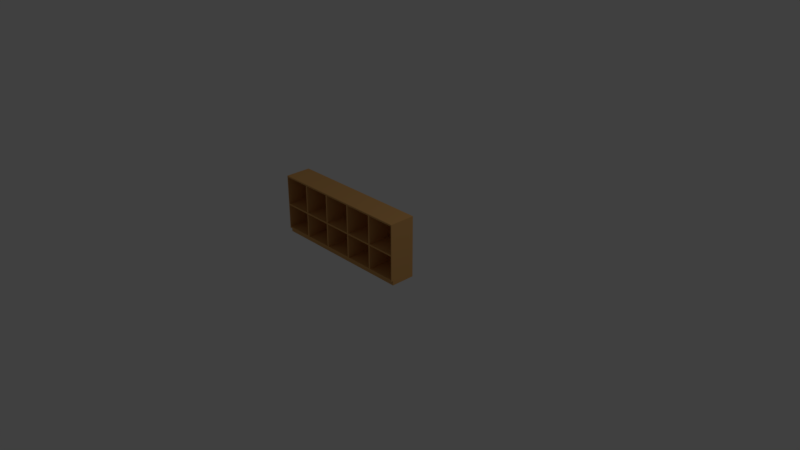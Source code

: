 # Source: dressing_room_shelf_wide.blend  (saved by Blender 2.79.0; exported with 4.5.12 LTS)
import bpy
from mathutils import Matrix  # noqa: F401  (used for matrix-valued properties, if any)

bpy.ops.wm.read_factory_settings(use_empty=True)
scene = bpy.context.scene
scene.name = 'Scene'

# ---- collections
col_collection_1 = bpy.data.collections.new('Collection 1'); scene.collection.children.link(col_collection_1)

# ---- materials (node trees are filled in below, after node groups)
mat_puuhylly = bpy.data.materials.new('Puuhylly')
mat_puuhylly.alpha_threshold = 0.0
mat_puuhylly.use_transparent_shadow = False
mat_puuhylly.diffuse_color = (0.7011, 0.3763, 0.1274, 1.0)
mat_puuhylly.roughness = 0.5
mat_puuhylly.line_color = (0.0, 0.0, 0.0, 1.0)

# ---- material node trees

# ---- world
world_world = bpy.data.worlds.new('World'); scene.world = world_world
world_world.color = (0.05088, 0.05088, 0.05088)
world_world.use_sun_shadow = False
world_world.sun_shadow_jitter_overblur = 0.0
world_world.cycles.sampling_method = 'MANUAL'

# ---- cameras
cam_camera = bpy.data.cameras.new('Camera')
cam_camera.clip_end = 100.0
cam_camera.lens = 35.0
cam_camera.sensor_width = 32.0
cam_camera.sensor_height = 18.0
cam_camera.ortho_scale = 7.314
cam_camera.dof.focus_distance = 0.0
cam_camera.dof.aperture_fstop = 128.0

# ---- lights
light_lamp = bpy.data.lights.new('Lamp', 'POINT')
light_lamp.transmission_factor = 0.0
light_lamp.cutoff_distance = 30.0
light_lamp.energy = 100.0
light_lamp.shadow_buffer_clip_start = 1.001
light_lamp.shadow_soft_size = 0.1
light_lamp.shadow_maximum_resolution = 0.006
light_lamp.use_absolute_resolution = True

# ---- meshes
me_cube = bpy.data.meshes.new('Cube')
me_cube.from_pydata([(-9.856e-05, -0.3251, 0.0), (-9.809e-05, 3.576e-07, 0.0), (-9.88e-05, -0.35, 0.82), (-9.839e-05, 0.0, 0.82), (-9.868e-05, -0.35, 0.41), (0.1999, -0.35, 0.82), (0.1999, -0.3251, 0.0), (0.009862, -0.35, 0.07995), (0.009863, -0.006034, 0.07995), (0.009862, -0.35, 0.7996), (0.009863, -0.006034, 0.7996), (0.3899, -0.35, 0.07995), (0.3899, -0.006034, 0.07995), (0.3899, -0.35, 0.7996), (0.3899, -0.006034, 0.7996), (0.1999, -0.35, 0.7996), (0.1999, -0.35, 0.07995), (0.009862, -0.35, 0.4199), (0.3899, -0.35, 0.4199), (0.009862, -0.35, 0.4), (0.3899, -0.35, 0.4), (0.009862, -0.006034, 0.4199), (0.3899, -0.006034, 0.4199), (0.009862, -0.006034, 0.4), (0.3899, -0.006034, 0.4), (0.009862, -0.35, 0.05994), (0.3899, -0.35, 0.05994), (0.1999, -0.35, 0.05994), (-9.868e-05, -0.35, 0.05994), (-9.824e-05, 1.788e-07, 0.05994), (-9.856e-05, -0.3251, 0.05994), (0.1999, -0.3251, 0.05994), (0.7999, -0.3251, 0.0), (0.7999, 3.576e-07, 0.0), (0.7999, -0.35, 0.82), (0.7999, 0.0, 0.82), (0.3999, -0.3251, 0.0), (0.3999, 3.576e-07, 0.0), (0.3999, -0.35, 0.82), (0.3999, 0.0, 0.82), (0.7999, -0.35, 0.41), (0.3999, -0.35, 0.41), (0.5999, -0.35, 0.82), (0.5999, -0.3251, 0.0), (0.7899, -0.35, 0.07995), (0.7899, -0.006034, 0.07995), (0.7899, -0.35, 0.7996), (0.7899, -0.006034, 0.7996), (0.4099, -0.35, 0.07995), (0.4099, -0.006034, 0.07995), (0.4099, -0.35, 0.7996), (0.4099, -0.006034, 0.7996), (0.5999, -0.35, 0.7996), (0.5999, -0.35, 0.07995), (0.7899, -0.35, 0.4199), (0.4099, -0.35, 0.4199), (0.7899, -0.35, 0.4), (0.4099, -0.35, 0.4), (0.7899, -0.006034, 0.4199), (0.4099, -0.006034, 0.4199), (0.7899, -0.006034, 0.4), (0.4099, -0.006034, 0.4), (0.7899, -0.35, 0.05994), (0.4099, -0.35, 0.05994), (0.5999, -0.35, 0.05994), (0.7999, -0.35, 0.05994), (0.3999, -0.35, 0.05994), (0.7999, 1.788e-07, 0.05994), (0.7999, -0.3251, 0.05994), (0.3999, -0.3251, 0.05994), (0.5999, -0.3251, 0.05994), (-0.8001, -0.3251, 0.0), (-0.8001, 3.576e-07, 0.0), (-0.8001, -0.35, 0.82), (-0.8001, 0.0, 0.82), (-0.8001, -0.35, 0.41), (-0.6001, -0.35, 0.82), (-0.6001, -0.3251, 0.0), (-0.7901, -0.35, 0.07995), (-0.7901, -0.006034, 0.07995), (-0.7901, -0.35, 0.7996), (-0.7901, -0.006034, 0.7996), (-0.41, -0.35, 0.07995), (-0.41, -0.006034, 0.07995), (-0.41, -0.35, 0.7996), (-0.41, -0.006034, 0.7996), (-0.6001, -0.35, 0.7996), (-0.6001, -0.35, 0.07995), (-0.7901, -0.35, 0.4199), (-0.41, -0.35, 0.4199), (-0.7901, -0.35, 0.4), (-0.41, -0.35, 0.4), (-0.7901, -0.006034, 0.4199), (-0.41, -0.006034, 0.4199), (-0.7901, -0.006034, 0.4), (-0.41, -0.006034, 0.4), (-0.7901, -0.35, 0.05994), (-0.41, -0.35, 0.05994), (-0.6001, -0.35, 0.05994), (-0.8001, -0.35, 0.05994), (-0.8001, 1.788e-07, 0.05994), (-0.8001, -0.3251, 0.05994), (-0.6001, -0.3251, 0.05994), (-0.4001, -0.3251, 0.0), (-0.4001, 3.576e-07, 0.0), (-0.4001, -0.35, 0.82), (-0.4001, 0.0, 0.82), (-0.4001, -0.35, 0.41), (-0.2001, -0.35, 0.82), (-0.2001, -0.3251, 0.0), (-0.01001, -0.35, 0.07995), (-0.01001, -0.006034, 0.07995), (-0.01001, -0.35, 0.7996), (-0.01001, -0.006034, 0.7996), (-0.3901, -0.35, 0.07995), (-0.3901, -0.006034, 0.07995), (-0.3901, -0.35, 0.7996), (-0.3901, -0.006034, 0.7996), (-0.2001, -0.35, 0.7996), (-0.2001, -0.35, 0.07995), (-0.01001, -0.35, 0.4199), (-0.3901, -0.35, 0.4199), (-0.01001, -0.35, 0.4), (-0.3901, -0.35, 0.4), (-0.01001, -0.006034, 0.4199), (-0.3901, -0.006034, 0.4199), (-0.01001, -0.006034, 0.4), (-0.3901, -0.006034, 0.4), (-0.01001, -0.35, 0.05994), (-0.3901, -0.35, 0.05994), (-0.2001, -0.35, 0.05994), (-0.4001, -0.35, 0.05994), (-0.4001, -0.3251, 0.05994), (-0.2001, -0.3251, 0.05994), (-1.2, -0.3251, 0.0), (-1.2, 3.576e-07, 0.0), (-1.2, -0.35, 0.82), (-1.2, 0.0, 0.82), (-1.2, -0.35, 0.41), (-0.9999, -0.35, 0.82), (-0.9999, -0.3251, 0.0), (-1.19, -0.35, 0.07995), (-1.19, -0.006034, 0.07995), (-1.19, -0.35, 0.7996), (-1.19, -0.006034, 0.7996), (-0.8098, -0.35, 0.07995), (-0.8098, -0.006034, 0.07995), (-0.8098, -0.35, 0.7996), (-0.8098, -0.006034, 0.7996), (-0.9999, -0.35, 0.7996), (-0.9999, -0.35, 0.07995), (-1.19, -0.35, 0.4199), (-0.8098, -0.35, 0.4199), (-1.19, -0.35, 0.4), (-0.8098, -0.35, 0.4), (-1.19, -0.006034, 0.4199), (-0.8098, -0.006034, 0.4199), (-1.19, -0.006034, 0.4), (-0.8098, -0.006034, 0.4), (-1.19, -0.35, 0.05994), (-0.8098, -0.35, 0.05994), (-0.9999, -0.35, 0.05994), (-1.2, -0.35, 0.05994), (-1.2, 1.788e-07, 0.05994), (-1.2, -0.3251, 0.05994), (-0.9999, -0.3251, 0.05994), (-0.7999, -0.3251, 0.0), (-0.7999, 3.576e-07, 0.0), (-0.7999, -0.35, 0.82), (-0.7999, 0.0, 0.82), (-0.7999, -0.35, 0.41), (-0.7999, -0.35, 0.05994), (-0.7999, -0.3251, 0.05994)], [(28, 30), (65, 68), (99, 101), (162, 164)], [(2, 5, 38, 39, 3), (3, 39, 37, 1, 29), (1, 37, 36, 6, 0), (9, 10, 14, 13, 15), (19, 7, 8, 23), (8, 7, 16, 11, 12), (5, 2, 9, 15), (16, 7, 25, 27), (38, 5, 15, 13), (11, 16, 27, 26), (18, 20, 41), (17, 4, 19), (38, 13, 18, 41), (2, 4, 17, 9), (17, 18, 22, 21), (17, 21, 23, 19), (20, 24, 22, 18), (19, 23, 24, 20), (19, 20, 18, 17), (17, 21, 10, 9), (13, 14, 22, 18), (11, 20, 24, 12), (22, 14, 10, 21), (12, 24, 23, 8), (25, 7, 28), (7, 19, 4, 28), (11, 26, 66), (11, 66, 41, 20), (29, 28, 2, 3), (6, 36, 69, 31), (0, 6, 31, 30), (0, 30, 29, 1), (34, 35, 39, 38, 42), (35, 67, 33, 37, 39), (33, 32, 43, 36, 37), (46, 52, 50, 51, 47), (56, 60, 45, 44), (45, 49, 48, 53, 44), (42, 52, 46, 34), (53, 64, 62, 44), (38, 50, 52, 42), (48, 63, 64, 53), (55, 41, 57), (54, 56, 40), (38, 41, 55, 50), (34, 46, 54, 40), (54, 58, 59, 55), (54, 56, 60, 58), (57, 55, 59, 61), (56, 57, 61, 60), (56, 54, 55, 57), (54, 46, 47, 58), (50, 55, 59, 51), (48, 49, 61, 57), (59, 58, 47, 51), (49, 45, 60, 61), (62, 65, 44), (44, 65, 40, 56), (48, 66, 63), (48, 57, 41, 66), (67, 35, 34, 65), (43, 70, 69, 36), (32, 68, 70, 43), (32, 33, 67, 68), (73, 76, 105, 106, 74), (74, 106, 104, 72, 100), (72, 104, 103, 77, 71), (80, 81, 85, 84, 86), (90, 78, 79, 94), (79, 78, 87, 82, 83), (76, 73, 80, 86), (87, 78, 96, 98), (105, 76, 86, 84), (82, 87, 98, 97), (89, 91, 107), (88, 75, 90), (105, 84, 89, 107), (73, 75, 88, 80), (88, 89, 93, 92), (88, 92, 94, 90), (91, 95, 93, 89), (90, 94, 95, 91), (90, 91, 89, 88), (88, 92, 81, 80), (84, 85, 93, 89), (82, 91, 95, 83), (93, 85, 81, 92), (83, 95, 94, 79), (96, 78, 99), (78, 90, 75, 99), (82, 97, 131), (82, 131, 107, 91), (100, 99, 73, 74), (77, 103, 132, 102), (71, 77, 102, 101), (71, 101, 100, 72), (2, 3, 106, 105, 108), (3, 29, 1, 104, 106), (1, 0, 109, 103, 104), (112, 118, 116, 117, 113), (122, 126, 111, 110), (111, 115, 114, 119, 110), (108, 118, 112, 2), (119, 130, 128, 110), (105, 116, 118, 108), (114, 129, 130, 119), (121, 107, 123), (120, 122, 4), (105, 107, 121, 116), (2, 112, 120, 4), (120, 124, 125, 121), (120, 122, 126, 124), (123, 121, 125, 127), (122, 123, 127, 126), (122, 120, 121, 123), (120, 112, 113, 124), (116, 121, 125, 117), (114, 115, 127, 123), (125, 124, 113, 117), (115, 111, 126, 127), (128, 28, 110), (110, 28, 4, 122), (114, 131, 129), (114, 123, 107, 131), (109, 133, 132, 103), (0, 30, 133, 109), (136, 139, 168, 169, 137), (137, 169, 167, 135, 163), (135, 167, 166, 140, 134), (143, 144, 148, 147, 149), (153, 141, 142, 157), (142, 141, 150, 145, 146), (139, 136, 143, 149), (150, 141, 159, 161), (168, 139, 149, 147), (145, 150, 161, 160), (152, 154, 170), (151, 138, 153), (168, 147, 152, 170), (136, 138, 151, 143), (151, 152, 156, 155), (151, 155, 157, 153), (154, 158, 156, 152), (153, 157, 158, 154), (153, 154, 152, 151), (151, 155, 144, 143), (147, 148, 156, 152), (145, 154, 158, 146), (156, 148, 144, 155), (146, 158, 157, 142), (159, 141, 162), (141, 153, 138, 162), (145, 160, 171), (145, 171, 170, 154), (163, 162, 136, 137), (140, 166, 172, 165), (134, 140, 165, 164), (134, 164, 163, 135)])
me_cube.materials.append(mat_puuhylly)
me_cube.use_remesh_preserve_volume = False
me_cube.use_remesh_preserve_attributes = False
me_cube.use_mirror_vertex_groups = False
me_cube.update()

# ---- objects
ob_cube = bpy.data.objects.new('Cube', me_cube)
ob_lamp = bpy.data.objects.new('Lamp', light_lamp)
ob_camera = bpy.data.objects.new('Camera', cam_camera)

# ---- transforms, parenting, visibility, modifiers, constraints
ob_cube.location = (0.0, 0.0, 0.0)
ob_cube.lock_rotations_4d = False
ob_cube.empty_display_type = 'ARROWS'
ob_cube.lineart.crease_threshold = 0.0
ob_lamp.location = (4.076, 1.005, 5.904)
ob_lamp.rotation_euler = (0.6503, 0.05522, 1.866)
ob_lamp.lock_rotations_4d = False
ob_lamp.empty_display_type = 'ARROWS'
ob_lamp.color = (0.0, 0.0, 0.0, 0.0)
ob_lamp.lineart.crease_threshold = 0.0
ob_camera.location = (7.481, -6.508, 5.344)
ob_camera.rotation_euler = (1.109, 0.0, 0.8149)
ob_camera.lock_rotations_4d = False
ob_camera.empty_display_type = 'ARROWS'
ob_camera.color = (0.0, 0.0, 0.0, 0.0)
ob_camera.display_type = 'WIRE'
ob_camera.lineart.crease_threshold = 0.0

# ---- collection membership
col_collection_1.objects.link(ob_cube)
col_collection_1.objects.link(ob_lamp)
col_collection_1.objects.link(ob_camera)

# ---- scene / render settings (as saved in the file)
scene.camera = ob_camera
scene.frame_start = 1; scene.frame_end = 250; scene.frame_set(1)
scene.render.engine = 'BLENDER_EEVEE_NEXT'
scene.render.resolution_percentage = 50
scene.render.dither_intensity = 0.0
scene.cycles.use_denoising = False
scene.cycles.samples = 128
scene.cycles.sampling_pattern = 'TABULATED_SOBOL'
scene.cycles.use_adaptive_sampling = False
scene.cycles.use_light_tree = False
scene.cycles.blur_glossy = 0.0
scene.cycles.sample_clamp_indirect = 0.0
scene.view_settings.view_transform = 'Standard'
bpy.context.view_layer.update()
